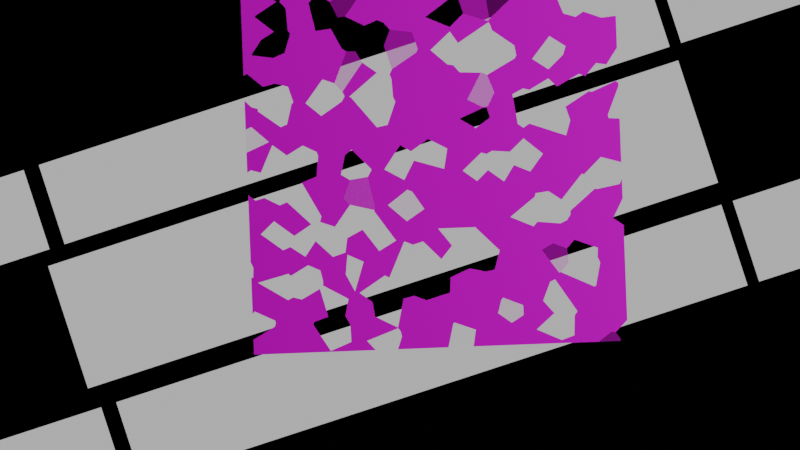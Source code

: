 # Source: logo.blend  (saved by Blender 2.92.15; exported with 4.5.12 LTS)
import bpy
from mathutils import Matrix  # noqa: F401  (used for matrix-valued properties, if any)

bpy.ops.wm.read_factory_settings(use_empty=True)
scene = bpy.context.scene
scene.name = 'Scene'

# ---- collections
col_collection = bpy.data.collections.new('Collection'); scene.collection.children.link(col_collection)

# ---- images (referenced by path relative to the original .blend; pixels are not part of the script)
import os
ASSET_DIR = os.environ.get("B2B_ASSET_DIR", "")  # directory of the original .blend (textures are referenced by path, not embedded)
HERE = os.path.dirname(os.path.abspath(__file__))  # packed textures are extracted next to this script under _unpacked/

def load_image(name, relpath, width, height, colorspace="sRGB"):
    """Load a texture the original file referenced (path relative to the .blend, or extracted next to this script)."""
    p = next((c for c in (os.path.join(HERE, relpath), os.path.join(ASSET_DIR, relpath)) if relpath and os.path.exists(c)), "")
    if p:
        img = bpy.data.images.load(p, check_existing=True)
        img.name = name
    else:  # same state as the original file: an image datablock whose file is absent (Cycles renders it pink)
        img = bpy.data.images.new(name, width, height)
        img.source = "FILE"
        img.filepath = "//" + (relpath or name)
    img.colorspace_settings.name = colorspace
    return img
img_menu_image_png = load_image('menu_image.png', 'assets/texture/menu_image.png', 1024, 1024, 'sRGB')
img_menu_image2_png = load_image('menu_image2.png', 'assets/texture/menu_image2.png', 1024, 1024, 'sRGB')
img_pc_computer___13_days_in_hell___blood_spatter_png = load_image('PC Computer - 13 Days In Hell - Blood Spatter.png', 'PC Computer - 13 Days In Hell - Blood Spatter.png', 1024, 1024, 'sRGB')

# ---- materials (node trees are filled in below, after node groups)
mat_material_001 = bpy.data.materials.new('Material.001')
mat_material_002 = bpy.data.materials.new('Material.002')
mat_material_012 = bpy.data.materials.new('Material.012')
mat_material_012.use_raytrace_refraction = True
mat_material_012.use_screen_refraction = True
mat_material_012.thickness_mode = 'SLAB'

# ---- material node trees
mat_material_001.use_nodes = True; mat_material_001.node_tree.nodes.clear()
_N = mat_material_001.node_tree.nodes; _L = mat_material_001.node_tree.links
n0 = _N.new('ShaderNodeTexImage'); n0.name = 'Image Texture'; n0.location = (-282, 260)
n0.image = img_menu_image_png
n1 = _N.new('ShaderNodeMapping'); n1.name = 'Mapping'; n1.location = (-462, 260)
n2 = _N.new('ShaderNodeTexCoord'); n2.name = 'Texture Coordinate'; n2.location = (-642, 260)
n3 = _N.new('ShaderNodeOutputMaterial'); n3.name = 'Material Output'; n3.location = (689, 375)
n4 = _N.new('ShaderNodeMixShader'); n4.name = 'Mix Shader'; n4.location = (469, 373)
n5 = _N.new('ShaderNodeBsdfTransparent'); n5.name = 'Transparent BSDF'; n5.location = (251, 589)
n6 = _N.new('ShaderNodeValToRGB'); n6.name = 'Color Ramp'; n6.location = (101, 481)
while len(n6.color_ramp.elements) > 1: n6.color_ramp.elements.remove(n6.color_ramp.elements[-1])
n6.color_ramp.elements[0].position = 0.07273; n6.color_ramp.elements[0].color = (0.0, 0.0, 0.0, 1.0)
_e = n6.color_ramp.elements.new(0.5409); _e.color = (1.0, 1.0, 1.0, 1.0)
n7 = _N.new('ShaderNodeEmission'); n7.name = 'Emission'; n7.location = (182, 220)
_L.new(n4.outputs[0], n3.inputs[0])
_L.new(n1.outputs[0], n0.inputs[0])
_L.new(n2.outputs[2], n1.inputs[0])
_L.new(n6.outputs[0], n4.inputs[0])
_L.new(n5.outputs[0], n4.inputs[1])
_L.new(n0.outputs[0], n6.inputs[0])
_L.new(n7.outputs[0], n4.inputs[2])
n3.is_active_output = True
mat_material_002.use_nodes = True; mat_material_002.node_tree.nodes.clear()
_N = mat_material_002.node_tree.nodes; _L = mat_material_002.node_tree.links
n0 = _N.new('ShaderNodeTexImage'); n0.name = 'Image Texture'; n0.location = (-282, 260)
n0.image = img_menu_image2_png
n1 = _N.new('ShaderNodeMapping'); n1.name = 'Mapping'; n1.location = (-462, 260)
n2 = _N.new('ShaderNodeTexCoord'); n2.name = 'Texture Coordinate'; n2.location = (-642, 260)
n3 = _N.new('ShaderNodeOutputMaterial'); n3.name = 'Material Output'; n3.location = (689, 375)
n4 = _N.new('ShaderNodeMixShader'); n4.name = 'Mix Shader'; n4.location = (469, 373)
n5 = _N.new('ShaderNodeBsdfTransparent'); n5.name = 'Transparent BSDF'; n5.location = (251, 589)
n6 = _N.new('ShaderNodeValToRGB'); n6.name = 'Color Ramp'; n6.location = (101, 481)
while len(n6.color_ramp.elements) > 1: n6.color_ramp.elements.remove(n6.color_ramp.elements[-1])
n6.color_ramp.elements[0].position = 0.07273; n6.color_ramp.elements[0].color = (0.0, 0.0, 0.0, 1.0)
_e = n6.color_ramp.elements.new(0.5409); _e.color = (1.0, 1.0, 1.0, 1.0)
n7 = _N.new('ShaderNodeEmission'); n7.name = 'Emission'; n7.location = (182, 220)
_L.new(n4.outputs[0], n3.inputs[0])
_L.new(n1.outputs[0], n0.inputs[0])
_L.new(n2.outputs[2], n1.inputs[0])
_L.new(n6.outputs[0], n4.inputs[0])
_L.new(n5.outputs[0], n4.inputs[1])
_L.new(n0.outputs[0], n6.inputs[0])
_L.new(n7.outputs[0], n4.inputs[2])
n3.is_active_output = True
mat_material_012.use_nodes = True; mat_material_012.node_tree.nodes.clear()
_N = mat_material_012.node_tree.nodes; _L = mat_material_012.node_tree.links
n0 = _N.new('ShaderNodeMixShader'); n0.name = 'Mix Shader'; n0.location = (991, 309)
n1 = _N.new('ShaderNodeBsdfTransparent'); n1.name = 'Transparent BSDF'; n1.location = (379, 171)
n2 = _N.new('ShaderNodeBsdfPrincipled'); n2.name = 'Principled BSDF'; n2.location = (599, 79)
n2.distribution = 'GGX'
n2.subsurface_method = 'RANDOM_WALK_SKIN'
n2.inputs[3].default_value = 1.45
n2.inputs[27].default_value = (0.0, 0.0, 0.0, 1.0)
n2.inputs[28].default_value = 1.0
n3 = _N.new('NodeUndefined'); n3.name = 'Mix'; n3.location = (-315, 198)
n3.inputs[0].default_value = 0.0
n3.inputs[1].default_value = (0.5, 0.5, 0.5)
n3.inputs[2].default_value = 0.0
n3.inputs[3].default_value = 0.0
n3.inputs[4].default_value = (0.0, 0.0, 0.0)
n3.inputs[5].default_value = (0.0, 0.0, 0.0)
n4 = _N.new('ShaderNodeTexNoise'); n4.name = 'Noise Texture'; n4.location = (-556, -129)
n4.inputs[8].default_value = 140.5
n5 = _N.new('ShaderNodeMapping'); n5.name = 'Mapping'; n5.location = (-943, 353)
n6 = _N.new('ShaderNodeTexCoord'); n6.name = 'Texture Coordinate'; n6.location = (-1177, 353)
n7 = _N.new('ShaderNodeTexNoise'); n7.name = 'Noise Texture.001'; n7.location = (-1042, 1074)
n7.inputs[2].default_value = 266.3
n7.inputs[4].default_value = 1.0
n7.inputs[8].default_value = -1.0
n8 = _N.new('ShaderNodeVectorMath'); n8.name = 'Vector Math'; n8.location = (-763, 610)
n8.operation = 'SCALE'
n9 = _N.new('NodeUndefined'); n9.name = 'Mix.001'; n9.location = (-503, 852)
n9.inputs[0].default_value = 0.08333
n9.inputs[1].default_value = (0.5, 0.5, 0.5)
n9.inputs[2].default_value = 0.0
n9.inputs[3].default_value = 0.0
n9.inputs[4].default_value = (0.0, 0.0, 0.0)
n9.inputs[5].default_value = (0.0, 0.0, 0.0)
n10 = _N.new('ShaderNodeTexVoronoi'); n10.name = 'Voronoi Texture'; n10.location = (-232, 987)
n10.voronoi_dimensions = '2D'
n10.inputs[2].default_value = 15.0
n11 = _N.new('ShaderNodeOutputMaterial'); n11.name = 'Material Output'; n11.location = (1250, 383)
n12 = _N.new('ShaderNodeMath'); n12.name = 'Math.002'; n12.location = (641, 466)
n12.operation = 'MULTIPLY'
n13 = _N.new('ShaderNodeTexImage'); n13.name = 'Image Texture'; n13.location = (-95, 260)
n13.image = img_pc_computer___13_days_in_hell___blood_spatter_png
n14 = _N.new('ShaderNodeValToRGB'); n14.name = 'Color Ramp'; n14.location = (-32, 943)
while len(n14.color_ramp.elements) > 1: n14.color_ramp.elements.remove(n14.color_ramp.elements[-1])
n14.color_ramp.elements[0].position = 0.3392; n14.color_ramp.elements[0].color = (0.0, 0.0, 0.0, 1.0)
_e = n14.color_ramp.elements.new(0.3873); _e.color = (1.0, 1.0, 1.0, 1.0)
_L.new(n3.outputs[2], n13.inputs[0])
_L.new(n6.outputs[2], n5.inputs[0])
_L.new(n10.outputs[1], n14.inputs[0])
_L.new(n13.outputs[0], n2.inputs[0])
_L.new(n2.outputs[0], n0.inputs[2])
_L.new(n1.outputs[0], n0.inputs[1])
_L.new(n5.outputs[0], n3.inputs[6])
_L.new(n4.outputs[1], n3.inputs[7])
_L.new(n7.outputs[1], n9.inputs[7])
_L.new(n8.outputs[0], n9.inputs[6])
_L.new(n5.outputs[0], n8.inputs[0])
_L.new(n9.outputs[2], n10.inputs[0])
_L.new(n0.outputs[0], n11.inputs[0])
_L.new(n14.outputs[0], n12.inputs[0])
_L.new(n13.outputs[1], n12.inputs[1])
_L.new(n12.outputs[0], n0.inputs[0])
n11.is_active_output = True

# ---- world
world_world = bpy.data.worlds.new('World'); scene.world = world_world
world_world.use_nodes = True; world_world.node_tree.nodes.clear()
_N = world_world.node_tree.nodes; _L = world_world.node_tree.links
n0 = _N.new('ShaderNodeOutputWorld'); n0.name = 'World Output'; n0.location = (300, 300)
n1 = _N.new('ShaderNodeBackground'); n1.name = 'Background'; n1.location = (10, 300)
n1.inputs[0].default_value = (0.0, 0.0, 0.0, 1.0)
_L.new(n1.outputs[0], n0.inputs[0])
n0.is_active_output = True
world_world.color = (0.05088, 0.05088, 0.05088)
world_world.use_sun_shadow = False
world_world.sun_shadow_jitter_overblur = 0.0

# ---- cameras
cam_camera = bpy.data.cameras.new('Camera')
cam_camera.type = 'ORTHO'
cam_camera.clip_end = 100.0
cam_camera.ortho_scale = 2.414

# ---- lights
light_light = bpy.data.lights.new('Light', 'POINT')
light_light.transmission_factor = 0.0
light_light.energy = 1000.0
light_light.shadow_soft_size = 0.1
light_light.shadow_maximum_resolution = 0.006
light_light.use_absolute_resolution = True

# ---- meshes
me_plane = bpy.data.meshes.new('Plane')
me_plane.from_pydata([(-1.0, -1.0, 0.0), (1.0, -1.0, 0.0), (-1.0, 1.0, 0.0), (1.0, 1.0, 0.0)], [], [(0, 1, 3, 2)])
_uv = me_plane.uv_layers.new(name='UVMap')
_uv.uv.foreach_set('vector', [0.0, 0.0, 1.0, 0.0, 1.0, 1.0, 0.0, 1.0])
me_plane.materials.append(mat_material_001)
me_plane.update()
me_plane_001 = bpy.data.meshes.new('Plane.001')
me_plane_001.from_pydata([(-1.0, -1.454, 0.0), (1.0, -1.454, 0.0), (-1.0, 1.54, 0.0), (1.0, 1.54, 0.0), (-1.0, 0.7938, 0.0), (1.0, 0.7938, 0.0), (-1.0, -0.6939, 0.0), (1.0, -0.6939, 0.0)], [], [(4, 5, 3, 2), (0, 1, 7, 6)])
_uv = me_plane_001.uv_layers.new(name='UVMap')
_uv.uv.foreach_set('vector', [0.808, 0.3813, 0.1923, 0.3813, 0.1923, 0.2694, 0.808, 0.2694, 0.808, 0.7406, 0.1923, 0.7406, 0.1923, 0.6275, 0.808, 0.6275])
me_plane_001.materials.append(mat_material_002)
me_plane_001.update()
me_plane_002 = bpy.data.meshes.new('Plane.002')
me_plane_002.from_pydata([(-1.0, -1.454, 0.0), (1.0, -1.454, 0.0), (-1.0, 1.54, 0.0), (1.0, 1.54, 0.0), (-1.0, 0.7938, 0.0), (1.0, 0.7938, 0.0), (-1.0, -0.6939, 0.0), (1.0, -0.6939, 0.0)], [], [(4, 5, 3, 2), (0, 1, 7, 6)])
_uv = me_plane_002.uv_layers.new(name='UVMap')
_uv.uv.foreach_set('vector', [0.808, 0.3813, 0.1923, 0.3813, 0.1923, 0.2694, 0.808, 0.2694, 0.808, 0.7406, 0.1923, 0.7406, 0.1923, 0.6275, 0.808, 0.6275])
me_plane_002.materials.append(mat_material_002)
me_plane_002.update()
me_plane_003 = bpy.data.meshes.new('Plane.003')
me_plane_003.from_pydata([(-1.0, -1.454, 0.0), (1.0, -1.454, 0.0), (-1.0, 1.54, 0.0), (1.0, 1.54, 0.0), (-1.0, 0.7938, 0.0), (1.0, 0.7938, 0.0), (-1.0, -0.6939, 0.0), (1.0, -0.6939, 0.0)], [], [(4, 5, 3, 2), (0, 1, 7, 6)])
_uv = me_plane_003.uv_layers.new(name='UVMap')
_uv.uv.foreach_set('vector', [0.808, 0.3813, 0.1923, 0.3813, 0.1923, 0.2694, 0.808, 0.2694, 0.808, 0.7406, 0.1923, 0.7406, 0.1923, 0.6275, 0.808, 0.6275])
me_plane_003.materials.append(mat_material_002)
me_plane_003.update()
me_plane_004 = bpy.data.meshes.new('Plane.004')
me_plane_004.from_pydata([(-1.0, -1.454, 0.0), (1.0, -1.454, 0.0), (-1.0, 1.54, 0.0), (1.0, 1.54, 0.0), (-1.0, 0.7938, 0.0), (1.0, 0.7938, 0.0), (-1.0, -0.6939, 0.0), (1.0, -0.6939, 0.0)], [], [(4, 5, 3, 2), (0, 1, 7, 6)])
_uv = me_plane_004.uv_layers.new(name='UVMap')
_uv.uv.foreach_set('vector', [0.808, 0.3813, 0.1923, 0.3813, 0.1923, 0.2694, 0.808, 0.2694, 0.808, 0.7406, 0.1923, 0.7406, 0.1923, 0.6275, 0.808, 0.6275])
me_plane_004.materials.append(mat_material_002)
me_plane_004.update()
me_plane_005 = bpy.data.meshes.new('Plane.005')
me_plane_005.from_pydata([(-1.0, -1.454, 0.0), (1.0, -1.454, 0.0), (-1.0, 1.54, 0.0), (1.0, 1.54, 0.0), (-1.0, 0.7938, 0.0), (1.0, 0.7938, 0.0), (-1.0, -0.6939, 0.0), (1.0, -0.6939, 0.0)], [], [(4, 5, 3, 2), (0, 1, 7, 6)])
_uv = me_plane_005.uv_layers.new(name='UVMap')
_uv.uv.foreach_set('vector', [0.808, 0.3813, 0.1923, 0.3813, 0.1923, 0.2694, 0.808, 0.2694, 0.808, 0.7406, 0.1923, 0.7406, 0.1923, 0.6275, 0.808, 0.6275])
me_plane_005.materials.append(mat_material_002)
me_plane_005.update()
me_plane_006 = bpy.data.meshes.new('Plane.006')
me_plane_006.from_pydata([(-1.0, -1.454, 0.0), (1.0, -1.454, 0.0), (-1.0, 1.54, 0.0), (1.0, 1.54, 0.0), (-1.0, 0.7938, 0.0), (1.0, 0.7938, 0.0), (-1.0, -0.6939, 0.0), (1.0, -0.6939, 0.0)], [], [(4, 5, 3, 2), (0, 1, 7, 6)])
_uv = me_plane_006.uv_layers.new(name='UVMap')
_uv.uv.foreach_set('vector', [0.808, 0.3813, 0.1923, 0.3813, 0.1923, 0.2694, 0.808, 0.2694, 0.808, 0.7406, 0.1923, 0.7406, 0.1923, 0.6275, 0.808, 0.6275])
me_plane_006.materials.append(mat_material_002)
me_plane_006.update()
me_plane_007 = bpy.data.meshes.new('Plane.007')
me_plane_007.from_pydata([(-1.0, -1.454, 0.0), (1.0, -1.454, 0.0), (-1.0, 1.54, 0.0), (1.0, 1.54, 0.0), (-1.0, 0.7938, 0.0), (1.0, 0.7938, 0.0), (-1.0, -0.6939, 0.0), (1.0, -0.6939, 0.0)], [], [(4, 5, 3, 2), (0, 1, 7, 6)])
_uv = me_plane_007.uv_layers.new(name='UVMap')
_uv.uv.foreach_set('vector', [0.808, 0.3813, 0.1923, 0.3813, 0.1923, 0.2694, 0.808, 0.2694, 0.808, 0.7406, 0.1923, 0.7406, 0.1923, 0.6275, 0.808, 0.6275])
me_plane_007.materials.append(mat_material_002)
me_plane_007.update()
me_plane_008 = bpy.data.meshes.new('Plane.008')
me_plane_008.from_pydata([(-1.0, -1.454, 0.0), (1.0, -1.454, 0.0), (-1.0, 1.54, 0.0), (1.0, 1.54, 0.0), (-1.0, 0.7938, 0.0), (1.0, 0.7938, 0.0), (-1.0, -0.6939, 0.0), (1.0, -0.6939, 0.0)], [], [(4, 5, 3, 2), (0, 1, 7, 6)])
_uv = me_plane_008.uv_layers.new(name='UVMap')
_uv.uv.foreach_set('vector', [0.808, 0.3813, 0.1923, 0.3813, 0.1923, 0.2694, 0.808, 0.2694, 0.808, 0.7406, 0.1923, 0.7406, 0.1923, 0.6275, 0.808, 0.6275])
me_plane_008.materials.append(mat_material_002)
me_plane_008.update()
me_plane_009 = bpy.data.meshes.new('Plane.009')
me_plane_009.from_pydata([(-1.0, -1.454, 0.0), (1.0, -1.454, 0.0), (-1.0, 1.54, 0.0), (1.0, 1.54, 0.0), (-1.0, 0.7938, 0.0), (1.0, 0.7938, 0.0), (-1.0, -0.6939, 0.0), (1.0, -0.6939, 0.0)], [], [(4, 5, 3, 2), (0, 1, 7, 6)])
_uv = me_plane_009.uv_layers.new(name='UVMap')
_uv.uv.foreach_set('vector', [0.808, 0.3813, 0.1923, 0.3813, 0.1923, 0.2694, 0.808, 0.2694, 0.808, 0.7406, 0.1923, 0.7406, 0.1923, 0.6275, 0.808, 0.6275])
me_plane_009.materials.append(mat_material_002)
me_plane_009.update()
me_plane_010 = bpy.data.meshes.new('Plane.010')
me_plane_010.from_pydata([(-0.3333, -0.3333, 0.0), (-0.3333, 0.3333, 0.0), (0.3333, -0.3333, 0.0), (0.3333, 0.3333, 0.0)], [], [(0, 2, 3, 1)])
_uv = me_plane_010.uv_layers.new(name='UVMap')
_uv.uv.foreach_set('vector', [0.3333, 0.3333, 0.6667, 0.3333, 0.6667, 0.6667, 0.3333, 0.6667])
me_plane_010.materials.append(mat_material_012)
me_plane_010.update()

# ---- objects
ob_light = bpy.data.objects.new('Light', light_light)
ob_camera = bpy.data.objects.new('Camera', cam_camera)
ob_plane = bpy.data.objects.new('Plane', me_plane)
ob_plane_001 = bpy.data.objects.new('Plane.001', me_plane_001)
ob_plane_002 = bpy.data.objects.new('Plane.002', me_plane_002)
ob_plane_003 = bpy.data.objects.new('Plane.003', me_plane_003)
ob_plane_004 = bpy.data.objects.new('Plane.004', me_plane_004)
ob_plane_005 = bpy.data.objects.new('Plane.005', me_plane_005)
ob_plane_006 = bpy.data.objects.new('Plane.006', me_plane_006)
ob_plane_007 = bpy.data.objects.new('Plane.007', me_plane_007)
ob_plane_008 = bpy.data.objects.new('Plane.008', me_plane_008)
ob_plane_009 = bpy.data.objects.new('Plane.009', me_plane_009)
ob_plane_010 = bpy.data.objects.new('Plane.010', me_plane_010)

# ---- transforms, parenting, visibility, modifiers, constraints
ob_light.location = (4.076, 1.005, 5.904)
ob_light.rotation_euler = (0.6503, 0.05522, 1.866)
ob_light.lock_rotations_4d = False
ob_light.empty_display_type = 'ARROWS'
ob_light.color = (0.0, 0.0, 0.0, 0.0)
ob_light.lineart.crease_threshold = 0.0
ob_camera.location = (0.0, 0.0, 2.42)
ob_camera.lock_rotations_4d = False
ob_camera.empty_display_type = 'ARROWS'
ob_camera.color = (0.0, 0.0, 0.0, 0.0)
ob_camera.display_type = 'WIRE'
ob_camera.lineart.crease_threshold = 0.0
ob_plane.parent = ob_plane_003
ob_plane.matrix_parent_inverse = Matrix(((0.99, 0.3232, 0.0, -2.09), (-0.9206, 2.82, -0.0, 0.0293), (0.0, -0.0, 1.536, -0.0), (-0.0, 0.0, -0.0, 1.0)))
ob_plane.location = (-11.16, -3.626, 0.0)
ob_plane.rotation_euler = (0.0, -0.0, 0.3156)
ob_plane.scale = (1.0, 0.1941, 1.0)
ob_plane.lineart.crease_threshold = 0.0
ob_plane_001.parent = ob_plane_003
ob_plane_001.matrix_parent_inverse = Matrix(((1.458, -0.0, 0.0, -2.041), (-0.0, 4.153, -0.0, 0.0), (0.0, -0.0, 1.536, -0.0), (-0.0, 0.0, -0.0, 1.0)))
ob_plane_001.location = (0.0, 0.0, 0.0)
ob_plane_001.scale = (0.6859, 0.2408, 0.651)
ob_plane_001.lineart.crease_threshold = 0.0
ob_plane_002.parent = ob_plane_003
ob_plane_002.matrix_parent_inverse = Matrix(((1.458, -0.0, 0.0, -2.041), (-0.0, 4.153, -0.0, 0.0), (0.0, -0.0, 1.536, -0.0), (-0.0, 0.0, -0.0, 1.0)))
ob_plane_002.location = (-1.406, 0.0, 0.0)
ob_plane_002.scale = (0.6859, 0.2408, 0.651)
ob_plane_002.lineart.crease_threshold = 0.0
ob_plane_003.location = (13.02, 4.462, 0.0)
ob_plane_003.rotation_euler = (0.0, -0.0, 0.3156)
ob_plane_003.scale = (0.6859, 0.2408, 0.651)
ob_plane_003.delta_location = (0.0, -0.22, 0.0)
ob_plane_003.delta_scale = (1.4, 1.4, 1.0)
ob_plane_003.lineart.crease_threshold = 0.0
ob_plane_004.parent = ob_plane_003
ob_plane_004.matrix_parent_inverse = Matrix(((1.458, -0.0, 0.0, -2.041), (-0.0, 4.153, -0.0, 0.0), (0.0, -0.0, 1.536, -0.0), (-0.0, 0.0, -0.0, 1.0)))
ob_plane_004.location = (-2.804, 0.0, 0.0)
ob_plane_004.scale = (0.6859, 0.2408, 0.651)
ob_plane_004.lineart.crease_threshold = 0.0
ob_plane_005.parent = ob_plane_003
ob_plane_005.matrix_parent_inverse = Matrix(((1.458, -0.0, 0.0, -2.041), (-0.0, 4.153, -0.0, 0.0), (0.0, -0.0, 1.536, -0.0), (-0.0, 0.0, -0.0, 1.0)))
ob_plane_005.location = (-4.209, 0.0, 0.0)
ob_plane_005.scale = (0.6859, 0.2408, 0.651)
ob_plane_005.lineart.crease_threshold = 0.0
ob_plane_006.parent = ob_plane_003
ob_plane_006.matrix_parent_inverse = Matrix(((1.458, -0.0, 0.0, -2.041), (-0.0, 4.153, -0.0, 0.0), (0.0, -0.0, 1.536, -0.0), (-0.0, 0.0, -0.0, 1.0)))
ob_plane_006.location = (-5.592, 0.0, 0.0)
ob_plane_006.scale = (0.6859, 0.2408, 0.651)
ob_plane_006.lineart.crease_threshold = 0.0
ob_plane_007.parent = ob_plane_003
ob_plane_007.matrix_parent_inverse = Matrix(((1.458, -0.0, 0.0, -2.041), (-0.0, 4.153, -0.0, 0.0), (0.0, -0.0, 1.536, -0.0), (-0.0, 0.0, -0.0, 1.0)))
ob_plane_007.location = (-6.997, 0.0, 0.0)
ob_plane_007.scale = (0.6859, 0.2408, 0.651)
ob_plane_007.lineart.crease_threshold = 0.0
ob_plane_008.parent = ob_plane_003
ob_plane_008.matrix_parent_inverse = Matrix(((1.458, -0.0, 0.0, -2.041), (-0.0, 4.153, -0.0, 0.0), (0.0, -0.0, 1.536, -0.0), (-0.0, 0.0, -0.0, 1.0)))
ob_plane_008.location = (-8.395, 0.0, 0.0)
ob_plane_008.scale = (0.6859, 0.2408, 0.651)
ob_plane_008.lineart.crease_threshold = 0.0
ob_plane_009.parent = ob_plane_003
ob_plane_009.matrix_parent_inverse = Matrix(((1.458, -0.0, 0.0, -2.041), (-0.0, 4.153, -0.0, 0.0), (0.0, -0.0, 1.536, -0.0), (-0.0, 0.0, -0.0, 1.0)))
ob_plane_009.location = (-9.801, 0.0, 0.0)
ob_plane_009.scale = (0.6859, 0.2408, 0.651)
ob_plane_009.lineart.crease_threshold = 0.0
ob_plane_010.location = (0.1026, 0.1941, 0.3677)
ob_plane_010.rotation_euler = (4.349e-07, -0.0, -1.533)
ob_plane_010.scale = (1.694, 1.694, 3.518)
ob_plane_010.lineart.crease_threshold = 0.0

# ---- collection membership
col_collection.objects.link(ob_light)
col_collection.objects.link(ob_camera)
col_collection.objects.link(ob_plane)
col_collection.objects.link(ob_plane_001)
col_collection.objects.link(ob_plane_002)
col_collection.objects.link(ob_plane_003)
col_collection.objects.link(ob_plane_004)
col_collection.objects.link(ob_plane_005)
col_collection.objects.link(ob_plane_006)
col_collection.objects.link(ob_plane_007)
col_collection.objects.link(ob_plane_008)
col_collection.objects.link(ob_plane_009)
col_collection.objects.link(ob_plane_010)

# ---- scene / render settings (as saved in the file)
scene.camera = ob_camera
scene.frame_start = 1; scene.frame_end = 120; scene.frame_set(94)
scene.render.engine = 'BLENDER_EEVEE_NEXT'
scene.render.resolution_x = 854
scene.render.resolution_y = 480
scene.render.film_transparent = True
scene.render.use_motion_blur = True
scene.render.motion_blur_shutter = 0.1229
scene.cycles.use_denoising = False
scene.cycles.samples = 128
scene.cycles.sampling_pattern = 'TABULATED_SOBOL'
scene.cycles.use_adaptive_sampling = False
scene.cycles.use_light_tree = False
scene.view_settings.view_transform = 'Filmic'
bpy.context.view_layer.update()
